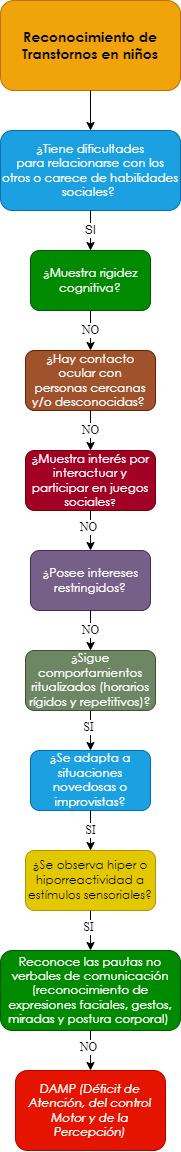

The diagram above was exported from draw.io. Its source (the exported page's mxGraphModel, read from the mxfile embedded in the PNG):
<mxGraphModel dx="659" dy="752" grid="1" gridSize="10" guides="1" tooltips="1" connect="1" arrows="1" fold="1" page="1" pageScale="1" pageWidth="10000" pageHeight="10000" math="0" shadow="0">
  <root>
    <mxCell id="0" />
    <mxCell id="1" parent="0" />
    <mxCell id="eSyxj0o0_MKRUbqtamEU-1" value="&lt;span style=&quot;font-family: &amp;quot;Century Gothic&amp;quot;, sans-serif;&quot;&gt;&lt;font style=&quot;font-size: 14px;&quot;&gt;&lt;b style=&quot;&quot;&gt;Reconocimiento de Transtornos en niños&lt;/b&gt;&lt;/font&gt;&lt;/span&gt;" style="rounded=1;whiteSpace=wrap;html=1;fillColor=#f0a30a;strokeColor=#BD7000;fontColor=#000000;gradientColor=none;glass=0;sketch=0;shadow=0;" parent="1" vertex="1">
      <mxGeometry x="2850" y="40" width="180" height="90" as="geometry" />
    </mxCell>
    <mxCell id="eSyxj0o0_MKRUbqtamEU-2" value="" style="endArrow=classic;html=1;exitX=0.5;exitY=1;exitDx=0;exitDy=0;entryX=0.5;entryY=0;entryDx=0;entryDy=0;" parent="1" source="eSyxj0o0_MKRUbqtamEU-1" target="eSyxj0o0_MKRUbqtamEU-4" edge="1">
      <mxGeometry width="50" height="50" relative="1" as="geometry">
        <mxPoint x="2880" y="270" as="sourcePoint" />
        <mxPoint x="2860" y="220" as="targetPoint" />
      </mxGeometry>
    </mxCell>
    <mxCell id="eSyxj0o0_MKRUbqtamEU-4" value="&lt;div style=&quot;&quot;&gt;&lt;div style=&quot;&quot;&gt;&lt;p style=&quot;&quot; class=&quot;MsoNormal&quot;&gt;&lt;span style=&quot;line-height: 107%; font-family: &amp;quot;Century Gothic&amp;quot;, sans-serif;&quot;&gt;¿Tiene dificultades&lt;br/&gt;para relacionarse con los otros o carece de habilidades sociales?&amp;nbsp;&lt;/span&gt;&lt;/p&gt;&lt;/div&gt;&lt;/div&gt;" style="rounded=1;whiteSpace=wrap;html=1;shadow=0;glass=0;sketch=0;align=center;fillColor=#1ba1e2;fontColor=#ffffff;strokeColor=#006EAF;" parent="1" vertex="1">
      <mxGeometry x="2850" y="170" width="180" height="80" as="geometry" />
    </mxCell>
    <mxCell id="eSyxj0o0_MKRUbqtamEU-10" value="SI" style="endArrow=classic;html=1;fontFamily=Helvetica;fontSize=12;fontColor=#000000;exitX=0.5;exitY=1;exitDx=0;exitDy=0;entryX=0.5;entryY=0;entryDx=0;entryDy=0;" parent="1" source="eSyxj0o0_MKRUbqtamEU-4" target="eSyxj0o0_MKRUbqtamEU-12" edge="1">
      <mxGeometry width="50" height="50" relative="1" as="geometry">
        <mxPoint x="2920" y="360" as="sourcePoint" />
        <mxPoint x="2860" y="350" as="targetPoint" />
      </mxGeometry>
    </mxCell>
    <mxCell id="eSyxj0o0_MKRUbqtamEU-12" value="&lt;p class=&quot;MsoNormal&quot;&gt;&lt;span style=&quot;line-height: 107%; font-family: &amp;quot;Century Gothic&amp;quot;, sans-serif;&quot;&gt;&lt;font style=&quot;font-size: 12px;&quot;&gt;¿Muestra rigidez&lt;br/&gt;cognitiva?&lt;/font&gt;&lt;span style=&quot;font-size: 12pt;&quot;&gt;&lt;/span&gt;&lt;/span&gt;&lt;/p&gt;" style="rounded=1;whiteSpace=wrap;html=1;shadow=0;glass=0;sketch=0;fontFamily=Helvetica;fontSize=12;fontColor=#ffffff;fillColor=#008a00;strokeColor=#005700;" parent="1" vertex="1">
      <mxGeometry x="2880" y="290" width="120" height="60" as="geometry" />
    </mxCell>
    <mxCell id="eSyxj0o0_MKRUbqtamEU-13" value="&lt;p class=&quot;MsoNormal&quot;&gt;&lt;span style=&quot;line-height: 107%; font-family: &amp;quot;Century Gothic&amp;quot;, sans-serif;&quot;&gt;&lt;font style=&quot;font-size: 12px;&quot;&gt;¿Hay contacto ocular con&lt;br/&gt;personas cercanas y/o desconocidas?&lt;/font&gt;&lt;/span&gt;&lt;span style=&quot;font-size:12.0pt;line-height:107%;font-family:&lt;br/&gt;&amp;quot;Century Gothic&amp;quot;,sans-serif;mso-bidi-font-family:Arial&quot;&gt;&amp;nbsp;&lt;/span&gt;&lt;/p&gt;" style="rounded=1;whiteSpace=wrap;html=1;shadow=0;glass=0;sketch=0;fontFamily=Helvetica;fontSize=12;fontColor=#ffffff;fillColor=#a0522d;strokeColor=#6D1F00;" parent="1" vertex="1">
      <mxGeometry x="2875" y="390" width="130" height="60" as="geometry" />
    </mxCell>
    <mxCell id="eSyxj0o0_MKRUbqtamEU-15" value="NO" style="endArrow=classic;html=1;fontFamily=Times New Roman;fontSize=12;fontColor=#000000;exitX=0.5;exitY=1;exitDx=0;exitDy=0;entryX=0.5;entryY=0;entryDx=0;entryDy=0;" parent="1" source="eSyxj0o0_MKRUbqtamEU-12" edge="1">
      <mxGeometry width="50" height="50" relative="1" as="geometry">
        <mxPoint x="3010" y="450" as="sourcePoint" />
        <mxPoint x="2940" y="390" as="targetPoint" />
      </mxGeometry>
    </mxCell>
    <mxCell id="eSyxj0o0_MKRUbqtamEU-153" value="&lt;span style=&quot;line-height: 107%; font-family: &amp;quot;Century Gothic&amp;quot;, sans-serif;&quot;&gt;&lt;font style=&quot;font-size: 12px;&quot;&gt;¿&lt;/font&gt;&lt;/span&gt;&lt;span style=&quot;line-height: 107%; font-family: &amp;quot;Century Gothic&amp;quot;, sans-serif;&quot;&gt;Muestra interés por&lt;br/&gt;interactuar y participar en juegos sociales&lt;font size=&quot;1&quot;&gt;?&lt;/font&gt;&lt;/span&gt;" style="rounded=1;whiteSpace=wrap;html=1;shadow=0;glass=0;sketch=0;fontFamily=Times New Roman;fontSize=12;fontColor=#ffffff;fillColor=#a20025;strokeColor=#6F0000;" parent="1" vertex="1">
      <mxGeometry x="2875" y="490" width="130" height="60" as="geometry" />
    </mxCell>
    <mxCell id="eSyxj0o0_MKRUbqtamEU-155" value="NO" style="endArrow=classic;html=1;fontFamily=Times New Roman;fontSize=12;fontColor=#000000;entryX=0.5;entryY=0;entryDx=0;entryDy=0;exitX=0.5;exitY=1;exitDx=0;exitDy=0;" parent="1" source="eSyxj0o0_MKRUbqtamEU-13" target="eSyxj0o0_MKRUbqtamEU-153" edge="1">
      <mxGeometry width="50" height="50" relative="1" as="geometry">
        <mxPoint x="2975" y="470" as="sourcePoint" />
        <mxPoint x="2890" y="740" as="targetPoint" />
      </mxGeometry>
    </mxCell>
    <mxCell id="eSyxj0o0_MKRUbqtamEU-156" value="&lt;p class=&quot;MsoNormal&quot;&gt;&lt;span style=&quot;line-height: 107%; font-family: &amp;quot;Century Gothic&amp;quot;, sans-serif;&quot;&gt;&lt;font style=&quot;font-size: 12px;&quot;&gt;¿Posee intereses&lt;br&gt;restringidos?&lt;/font&gt;&lt;span style=&quot;font-size: 12pt;&quot;&gt;&lt;/span&gt;&lt;/span&gt;&lt;/p&gt;" style="rounded=1;whiteSpace=wrap;html=1;shadow=0;glass=0;sketch=0;fontFamily=Times New Roman;fontSize=12;fontColor=#ffffff;fillColor=#76608a;strokeColor=#432D57;" parent="1" vertex="1">
      <mxGeometry x="2880" y="590" width="120" height="60" as="geometry" />
    </mxCell>
    <mxCell id="eSyxj0o0_MKRUbqtamEU-158" value="" style="endArrow=classic;html=1;fontFamily=Times New Roman;fontSize=12;fontColor=#000000;exitX=0.5;exitY=1;exitDx=0;exitDy=0;entryX=0.5;entryY=0;entryDx=0;entryDy=0;" parent="1" source="eSyxj0o0_MKRUbqtamEU-153" target="eSyxj0o0_MKRUbqtamEU-156" edge="1">
      <mxGeometry width="50" height="50" relative="1" as="geometry">
        <mxPoint x="2940" y="670" as="sourcePoint" />
        <mxPoint x="2990" y="620" as="targetPoint" />
      </mxGeometry>
    </mxCell>
    <mxCell id="eSyxj0o0_MKRUbqtamEU-159" value="NO" style="edgeLabel;html=1;align=center;verticalAlign=middle;resizable=0;points=[];fontSize=12;fontFamily=Times New Roman;fontColor=#000000;" parent="eSyxj0o0_MKRUbqtamEU-158" vertex="1" connectable="0">
      <mxGeometry x="-0.2062" y="-3" relative="1" as="geometry">
        <mxPoint as="offset" />
      </mxGeometry>
    </mxCell>
    <mxCell id="eSyxj0o0_MKRUbqtamEU-160" value="&lt;p class=&quot;MsoNormal&quot;&gt;&lt;span style=&quot;line-height: 107%; font-family: &amp;quot;Century Gothic&amp;quot;, sans-serif;&quot;&gt;&lt;font style=&quot;font-size: 12px;&quot;&gt;¿Sigue&lt;/font&gt;&lt;/span&gt;&lt;span&gt; &lt;/span&gt;&lt;span style=&quot;line-height: 107%; font-family: &amp;quot;Century Gothic&amp;quot;, sans-serif;&quot;&gt;&lt;font style=&quot;font-size: 12px;&quot;&gt;comportamientos&lt;br&gt;ritualizados (horarios rígidos y repetitivos)?&lt;/font&gt;&lt;span style=&quot;font-size: 12pt;&quot;&gt;&lt;/span&gt;&lt;/span&gt;&lt;/p&gt;" style="rounded=1;whiteSpace=wrap;html=1;shadow=0;glass=0;sketch=0;fontFamily=Times New Roman;fontSize=12;fontColor=#ffffff;fillColor=#6d8764;strokeColor=#3A5431;" parent="1" vertex="1">
      <mxGeometry x="2875" y="690" width="130" height="60" as="geometry" />
    </mxCell>
    <mxCell id="eSyxj0o0_MKRUbqtamEU-162" value="NO" style="endArrow=classic;html=1;fontFamily=Times New Roman;fontSize=12;fontColor=#000000;entryX=0.5;entryY=0;entryDx=0;entryDy=0;exitX=0.5;exitY=1;exitDx=0;exitDy=0;" parent="1" source="eSyxj0o0_MKRUbqtamEU-156" target="eSyxj0o0_MKRUbqtamEU-160" edge="1">
      <mxGeometry width="50" height="50" relative="1" as="geometry">
        <mxPoint x="2975" y="740" as="sourcePoint" />
        <mxPoint x="2890" y="1010" as="targetPoint" />
      </mxGeometry>
    </mxCell>
    <mxCell id="eSyxj0o0_MKRUbqtamEU-163" value="&lt;p class=&quot;MsoNormal&quot;&gt;&lt;span style=&quot;line-height: 107%; font-family: &amp;quot;Century Gothic&amp;quot;, sans-serif;&quot;&gt;&lt;font style=&quot;font-size: 12px;&quot;&gt;&lt;span style=&quot;background-color: initial;&quot;&gt;¿Se adapta a situaciones&lt;br&gt;novedosas o improvistas&lt;/span&gt;?&lt;/font&gt;&lt;span style=&quot;font-size: 12pt;&quot;&gt;&lt;/span&gt;&lt;/span&gt;&lt;/p&gt;" style="rounded=1;whiteSpace=wrap;html=1;shadow=0;glass=0;sketch=0;fontFamily=Times New Roman;fontSize=12;fontColor=#ffffff;fillColor=#1ba1e2;strokeColor=#006EAF;" parent="1" vertex="1">
      <mxGeometry x="2880" y="790" width="120" height="60" as="geometry" />
    </mxCell>
    <mxCell id="eSyxj0o0_MKRUbqtamEU-165" value="" style="endArrow=classic;html=1;fontFamily=Times New Roman;fontSize=12;fontColor=#000000;exitX=0.5;exitY=1;exitDx=0;exitDy=0;entryX=0.5;entryY=0;entryDx=0;entryDy=0;" parent="1" source="eSyxj0o0_MKRUbqtamEU-160" target="eSyxj0o0_MKRUbqtamEU-163" edge="1">
      <mxGeometry width="50" height="50" relative="1" as="geometry">
        <mxPoint x="2880" y="880" as="sourcePoint" />
        <mxPoint x="2985" y="890" as="targetPoint" />
      </mxGeometry>
    </mxCell>
    <mxCell id="eSyxj0o0_MKRUbqtamEU-166" value="SI" style="edgeLabel;html=1;align=center;verticalAlign=middle;resizable=0;points=[];fontSize=12;fontFamily=Times New Roman;fontColor=#000000;" parent="eSyxj0o0_MKRUbqtamEU-165" vertex="1" connectable="0">
      <mxGeometry x="-0.2062" y="-3" relative="1" as="geometry">
        <mxPoint as="offset" />
      </mxGeometry>
    </mxCell>
    <mxCell id="eSyxj0o0_MKRUbqtamEU-167" value="&lt;p class=&quot;MsoNormal&quot;&gt;&lt;span style=&quot;line-height: 107%; font-family: &amp;quot;Century Gothic&amp;quot;, sans-serif;&quot;&gt;&lt;font style=&quot;font-size: 12px;&quot;&gt;&lt;span style=&quot;background-color: initial;&quot;&gt;¿Se observa hiper o&lt;br/&gt;hiporreactividad a estímulos sensoriales?&lt;/span&gt;&lt;/font&gt;&lt;span style=&quot;font-size: 12pt;&quot;&gt;&lt;/span&gt;&lt;/span&gt;&lt;/p&gt;" style="rounded=1;whiteSpace=wrap;html=1;shadow=0;glass=0;sketch=0;fontFamily=Times New Roman;fontSize=12;fontColor=#000000;fillColor=#e3c800;strokeColor=#B09500;" parent="1" vertex="1">
      <mxGeometry x="2875" y="890" width="130" height="60" as="geometry" />
    </mxCell>
    <mxCell id="eSyxj0o0_MKRUbqtamEU-169" value="SI" style="endArrow=classic;html=1;fontFamily=Times New Roman;fontSize=12;fontColor=#000000;entryX=0.5;entryY=0;entryDx=0;entryDy=0;exitX=0.5;exitY=1;exitDx=0;exitDy=0;" parent="1" source="eSyxj0o0_MKRUbqtamEU-163" target="eSyxj0o0_MKRUbqtamEU-167" edge="1">
      <mxGeometry width="50" height="50" relative="1" as="geometry">
        <mxPoint x="2975" y="1010" as="sourcePoint" />
        <mxPoint x="2890" y="1280" as="targetPoint" />
      </mxGeometry>
    </mxCell>
    <mxCell id="eSyxj0o0_MKRUbqtamEU-171" value="" style="endArrow=classic;html=1;fontFamily=Times New Roman;fontSize=12;fontColor=#000000;exitX=0.5;exitY=1;exitDx=0;exitDy=0;entryX=0.5;entryY=0;entryDx=0;entryDy=0;" parent="1" source="eSyxj0o0_MKRUbqtamEU-167" target="eSyxj0o0_MKRUbqtamEU-173" edge="1">
      <mxGeometry width="50" height="50" relative="1" as="geometry">
        <mxPoint x="2880" y="1150" as="sourcePoint" />
        <mxPoint x="2975" y="1220" as="targetPoint" />
      </mxGeometry>
    </mxCell>
    <mxCell id="eSyxj0o0_MKRUbqtamEU-172" value="SI" style="edgeLabel;html=1;align=center;verticalAlign=middle;resizable=0;points=[];fontSize=12;fontFamily=Times New Roman;fontColor=#000000;" parent="eSyxj0o0_MKRUbqtamEU-171" vertex="1" connectable="0">
      <mxGeometry x="-0.2062" y="-3" relative="1" as="geometry">
        <mxPoint as="offset" />
      </mxGeometry>
    </mxCell>
    <mxCell id="eSyxj0o0_MKRUbqtamEU-173" value="&lt;p class=&quot;MsoNormal&quot;&gt;&lt;span style=&quot;line-height: 107%; font-family: &amp;quot;Century Gothic&amp;quot;, sans-serif;&quot;&gt;Reconoce las pautas no&lt;br/&gt;verbales de comunicación (reconocimiento de expresiones faciales, gestos,&lt;br/&gt;miradas y postura corporal)&amp;nbsp;&lt;/span&gt;&lt;/p&gt;" style="rounded=1;whiteSpace=wrap;html=1;shadow=0;glass=0;sketch=0;fontFamily=Times New Roman;fontSize=12;fontColor=#ffffff;fillColor=#008a00;strokeColor=#005700;" parent="1" vertex="1">
      <mxGeometry x="2850" y="990" width="180" height="80" as="geometry" />
    </mxCell>
    <mxCell id="eSyxj0o0_MKRUbqtamEU-175" value="" style="endArrow=classic;html=1;fontFamily=Times New Roman;fontSize=12;fontColor=#000000;exitX=0.5;exitY=1;exitDx=0;exitDy=0;entryX=0.5;entryY=0;entryDx=0;entryDy=0;" parent="1" source="eSyxj0o0_MKRUbqtamEU-173" target="eSyxj0o0_MKRUbqtamEU-177" edge="1">
      <mxGeometry width="50" height="50" relative="1" as="geometry">
        <mxPoint x="2950" y="960" as="sourcePoint" />
        <mxPoint x="2940" y="1100" as="targetPoint" />
      </mxGeometry>
    </mxCell>
    <mxCell id="eSyxj0o0_MKRUbqtamEU-176" value="NO" style="edgeLabel;html=1;align=center;verticalAlign=middle;resizable=0;points=[];fontSize=12;fontFamily=Times New Roman;fontColor=#000000;" parent="eSyxj0o0_MKRUbqtamEU-175" vertex="1" connectable="0">
      <mxGeometry x="-0.2062" y="-3" relative="1" as="geometry">
        <mxPoint as="offset" />
      </mxGeometry>
    </mxCell>
    <mxCell id="eSyxj0o0_MKRUbqtamEU-177" value="&lt;p class=&quot;MsoNormal&quot;&gt;&lt;i style=&quot;font-family: &amp;quot;Century Gothic&amp;quot;, sans-serif;&quot;&gt;DAMP (Déficit de&lt;br&gt;Atención, del control Motor y de la Percepción)&lt;/i&gt;&lt;br&gt;&lt;/p&gt;" style="rounded=1;whiteSpace=wrap;html=1;shadow=0;glass=0;sketch=0;fontFamily=Times New Roman;fontSize=12;fontColor=#ffffff;fillColor=#e51400;strokeColor=#B20000;" parent="1" vertex="1">
      <mxGeometry x="2865" y="1110" width="150" height="80" as="geometry" />
    </mxCell>
  </root>
</mxGraphModel>